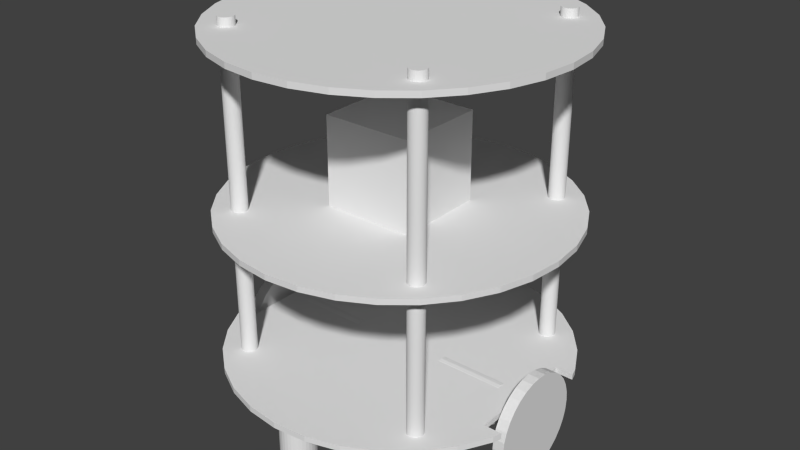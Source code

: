 # Source: FINAL_IN_WINDOWS.blend  (saved by Blender 2.71.0; exported with 4.5.12 LTS)
import bpy
from mathutils import Matrix  # noqa: F401  (used for matrix-valued properties, if any)

bpy.ops.wm.read_factory_settings(use_empty=True)
scene = bpy.context.scene
scene.name = 'Scene'

# ---- collections
col_collection_1 = bpy.data.collections.new('Collection 1'); scene.collection.children.link(col_collection_1)

# ---- world
world_world = bpy.data.worlds.new('World'); scene.world = world_world
world_world.color = (0.05088, 0.05088, 0.05088)
world_world.use_sun_shadow = False
world_world.sun_shadow_jitter_overblur = 0.0
world_world.cycles.sampling_method = 'MANUAL'
world_world.cycles.sample_map_resolution = 256

# ---- meshes
me_cylinder_164 = bpy.data.meshes.new('Cylinder.164')
me_cylinder_164.from_pydata([(0.0, 0.007, -0.15), (0.0, 0.007, 0.15), (0.001366, 0.006865, -0.15), (0.001366, 0.006865, 0.15), (0.002679, 0.006467, -0.15), (0.002679, 0.006467, 0.15), (0.003889, 0.00582, -0.15), (0.003889, 0.00582, 0.15), (0.00495, 0.00495, -0.15), (0.00495, 0.00495, 0.15), (0.00582, 0.003889, -0.15), (0.00582, 0.003889, 0.15), (0.006467, 0.002679, -0.15), (0.006467, 0.002679, 0.15), (0.006865, 0.001366, -0.15), (0.006865, 0.001366, 0.15), (0.007, 5.285e-10, -0.15), (0.007, 5.285e-10, 0.15), (0.006865, -0.001366, -0.15), (0.006865, -0.001366, 0.15), (0.006467, -0.002679, -0.15), (0.006467, -0.002679, 0.15), (0.00582, -0.003889, -0.15), (0.00582, -0.003889, 0.15), (0.00495, -0.00495, -0.15), (0.00495, -0.00495, 0.15), (0.003889, -0.00582, -0.15), (0.003889, -0.00582, 0.15), (0.002679, -0.006467, -0.15), (0.002679, -0.006467, 0.15), (0.001366, -0.006865, -0.15), (0.001366, -0.006865, 0.15), (-2.281e-09, -0.007, -0.15), (-2.281e-09, -0.007, 0.15), (-0.001366, -0.006865, -0.15), (-0.001366, -0.006865, 0.15), (-0.002679, -0.006467, -0.15), (-0.002679, -0.006467, 0.15), (-0.003889, -0.00582, -0.15), (-0.003889, -0.00582, 0.15), (-0.00495, -0.00495, -0.15), (-0.00495, -0.00495, 0.15), (-0.00582, -0.003889, -0.15), (-0.00582, -0.003889, 0.15), (-0.006467, -0.002679, -0.15), (-0.006467, -0.002679, 0.15), (-0.006865, -0.001366, -0.15), (-0.006865, -0.001366, 0.15), (-0.007, 6.759e-09, -0.15), (-0.007, 6.759e-09, 0.15), (-0.006865, 0.001366, -0.15), (-0.006865, 0.001366, 0.15), (-0.006467, 0.002679, -0.15), (-0.006467, 0.002679, 0.15), (-0.00582, 0.003889, -0.15), (-0.00582, 0.003889, 0.15), (-0.00495, 0.00495, -0.15), (-0.00495, 0.00495, 0.15), (-0.003889, 0.00582, -0.15), (-0.003889, 0.00582, 0.15), (-0.002679, 0.006467, -0.15), (-0.002679, 0.006467, 0.15), (-0.001366, 0.006865, -0.15), (-0.001366, 0.006865, 0.15)], [], [(0, 1, 3, 2), (2, 3, 5, 4), (4, 5, 7, 6), (6, 7, 9, 8), (8, 9, 11, 10), (10, 11, 13, 12), (12, 13, 15, 14), (14, 15, 17, 16), (16, 17, 19, 18), (18, 19, 21, 20), (20, 21, 23, 22), (22, 23, 25, 24), (24, 25, 27, 26), (26, 27, 29, 28), (28, 29, 31, 30), (30, 31, 33, 32), (32, 33, 35, 34), (34, 35, 37, 36), (36, 37, 39, 38), (38, 39, 41, 40), (40, 41, 43, 42), (42, 43, 45, 44), (44, 45, 47, 46), (46, 47, 49, 48), (48, 49, 51, 50), (50, 51, 53, 52), (52, 53, 55, 54), (54, 55, 57, 56), (56, 57, 59, 58), (58, 59, 61, 60), (3, 1, 63, 61, 59, 57, 55, 53, 51, 49, 47, 45, 43, 41, 39, 37, 35, 33, 31, 29, 27, 25, 23, 21, 19, 17, 15, 13, 11, 9, 7, 5), (62, 63, 1, 0), (60, 61, 63, 62), (0, 2, 4, 6, 8, 10, 12, 14, 16, 18, 20, 22, 24, 26, 28, 30, 32, 34, 36, 38, 40, 42, 44, 46, 48, 50, 52, 54, 56, 58, 60, 62)])
me_cylinder_164.use_remesh_preserve_volume = False
me_cylinder_164.use_remesh_preserve_attributes = False
me_cylinder_164.use_mirror_vertex_groups = False
me_cylinder_164.update()
me_cylinder_163 = bpy.data.meshes.new('Cylinder.163')
me_cylinder_163.from_pydata([(0.0, 0.007, -0.15), (0.0, 0.007, 0.15), (0.001366, 0.006865, -0.15), (0.001366, 0.006865, 0.15), (0.002679, 0.006467, -0.15), (0.002679, 0.006467, 0.15), (0.003889, 0.00582, -0.15), (0.003889, 0.00582, 0.15), (0.00495, 0.00495, -0.15), (0.00495, 0.00495, 0.15), (0.00582, 0.003889, -0.15), (0.00582, 0.003889, 0.15), (0.006467, 0.002679, -0.15), (0.006467, 0.002679, 0.15), (0.006865, 0.001366, -0.15), (0.006865, 0.001366, 0.15), (0.007, 5.285e-10, -0.15), (0.007, 5.285e-10, 0.15), (0.006865, -0.001366, -0.15), (0.006865, -0.001366, 0.15), (0.006467, -0.002679, -0.15), (0.006467, -0.002679, 0.15), (0.00582, -0.003889, -0.15), (0.00582, -0.003889, 0.15), (0.00495, -0.00495, -0.15), (0.00495, -0.00495, 0.15), (0.003889, -0.00582, -0.15), (0.003889, -0.00582, 0.15), (0.002679, -0.006467, -0.15), (0.002679, -0.006467, 0.15), (0.001366, -0.006865, -0.15), (0.001366, -0.006865, 0.15), (-2.281e-09, -0.007, -0.15), (-2.281e-09, -0.007, 0.15), (-0.001366, -0.006865, -0.15), (-0.001366, -0.006865, 0.15), (-0.002679, -0.006467, -0.15), (-0.002679, -0.006467, 0.15), (-0.003889, -0.00582, -0.15), (-0.003889, -0.00582, 0.15), (-0.00495, -0.00495, -0.15), (-0.00495, -0.00495, 0.15), (-0.00582, -0.003889, -0.15), (-0.00582, -0.003889, 0.15), (-0.006467, -0.002679, -0.15), (-0.006467, -0.002679, 0.15), (-0.006865, -0.001366, -0.15), (-0.006865, -0.001366, 0.15), (-0.007, 6.759e-09, -0.15), (-0.007, 6.759e-09, 0.15), (-0.006865, 0.001366, -0.15), (-0.006865, 0.001366, 0.15), (-0.006467, 0.002679, -0.15), (-0.006467, 0.002679, 0.15), (-0.00582, 0.003889, -0.15), (-0.00582, 0.003889, 0.15), (-0.00495, 0.00495, -0.15), (-0.00495, 0.00495, 0.15), (-0.003889, 0.00582, -0.15), (-0.003889, 0.00582, 0.15), (-0.002679, 0.006467, -0.15), (-0.002679, 0.006467, 0.15), (-0.001366, 0.006865, -0.15), (-0.001366, 0.006865, 0.15)], [], [(0, 1, 3, 2), (2, 3, 5, 4), (4, 5, 7, 6), (6, 7, 9, 8), (8, 9, 11, 10), (10, 11, 13, 12), (12, 13, 15, 14), (14, 15, 17, 16), (16, 17, 19, 18), (18, 19, 21, 20), (20, 21, 23, 22), (22, 23, 25, 24), (24, 25, 27, 26), (26, 27, 29, 28), (28, 29, 31, 30), (30, 31, 33, 32), (32, 33, 35, 34), (34, 35, 37, 36), (36, 37, 39, 38), (38, 39, 41, 40), (40, 41, 43, 42), (42, 43, 45, 44), (44, 45, 47, 46), (46, 47, 49, 48), (48, 49, 51, 50), (50, 51, 53, 52), (52, 53, 55, 54), (54, 55, 57, 56), (56, 57, 59, 58), (58, 59, 61, 60), (3, 1, 63, 61, 59, 57, 55, 53, 51, 49, 47, 45, 43, 41, 39, 37, 35, 33, 31, 29, 27, 25, 23, 21, 19, 17, 15, 13, 11, 9, 7, 5), (62, 63, 1, 0), (60, 61, 63, 62), (0, 2, 4, 6, 8, 10, 12, 14, 16, 18, 20, 22, 24, 26, 28, 30, 32, 34, 36, 38, 40, 42, 44, 46, 48, 50, 52, 54, 56, 58, 60, 62)])
me_cylinder_163.use_remesh_preserve_volume = False
me_cylinder_163.use_remesh_preserve_attributes = False
me_cylinder_163.use_mirror_vertex_groups = False
me_cylinder_163.update()
me_cylinder_162 = bpy.data.meshes.new('Cylinder.162')
me_cylinder_162.from_pydata([(0.0, 0.007, -0.15), (0.0, 0.007, 0.15), (0.001366, 0.006865, -0.15), (0.001366, 0.006865, 0.15), (0.002679, 0.006467, -0.15), (0.002679, 0.006467, 0.15), (0.003889, 0.00582, -0.15), (0.003889, 0.00582, 0.15), (0.00495, 0.00495, -0.15), (0.00495, 0.00495, 0.15), (0.00582, 0.003889, -0.15), (0.00582, 0.003889, 0.15), (0.006467, 0.002679, -0.15), (0.006467, 0.002679, 0.15), (0.006865, 0.001366, -0.15), (0.006865, 0.001366, 0.15), (0.007, 5.285e-10, -0.15), (0.007, 5.285e-10, 0.15), (0.006865, -0.001366, -0.15), (0.006865, -0.001366, 0.15), (0.006467, -0.002679, -0.15), (0.006467, -0.002679, 0.15), (0.00582, -0.003889, -0.15), (0.00582, -0.003889, 0.15), (0.00495, -0.00495, -0.15), (0.00495, -0.00495, 0.15), (0.003889, -0.00582, -0.15), (0.003889, -0.00582, 0.15), (0.002679, -0.006467, -0.15), (0.002679, -0.006467, 0.15), (0.001366, -0.006865, -0.15), (0.001366, -0.006865, 0.15), (-2.281e-09, -0.007, -0.15), (-2.281e-09, -0.007, 0.15), (-0.001366, -0.006865, -0.15), (-0.001366, -0.006865, 0.15), (-0.002679, -0.006467, -0.15), (-0.002679, -0.006467, 0.15), (-0.003889, -0.00582, -0.15), (-0.003889, -0.00582, 0.15), (-0.00495, -0.00495, -0.15), (-0.00495, -0.00495, 0.15), (-0.00582, -0.003889, -0.15), (-0.00582, -0.003889, 0.15), (-0.006467, -0.002679, -0.15), (-0.006467, -0.002679, 0.15), (-0.006865, -0.001366, -0.15), (-0.006865, -0.001366, 0.15), (-0.007, 6.759e-09, -0.15), (-0.007, 6.759e-09, 0.15), (-0.006865, 0.001366, -0.15), (-0.006865, 0.001366, 0.15), (-0.006467, 0.002679, -0.15), (-0.006467, 0.002679, 0.15), (-0.00582, 0.003889, -0.15), (-0.00582, 0.003889, 0.15), (-0.00495, 0.00495, -0.15), (-0.00495, 0.00495, 0.15), (-0.003889, 0.00582, -0.15), (-0.003889, 0.00582, 0.15), (-0.002679, 0.006467, -0.15), (-0.002679, 0.006467, 0.15), (-0.001366, 0.006865, -0.15), (-0.001366, 0.006865, 0.15)], [], [(0, 1, 3, 2), (2, 3, 5, 4), (4, 5, 7, 6), (6, 7, 9, 8), (8, 9, 11, 10), (10, 11, 13, 12), (12, 13, 15, 14), (14, 15, 17, 16), (16, 17, 19, 18), (18, 19, 21, 20), (20, 21, 23, 22), (22, 23, 25, 24), (24, 25, 27, 26), (26, 27, 29, 28), (28, 29, 31, 30), (30, 31, 33, 32), (32, 33, 35, 34), (34, 35, 37, 36), (36, 37, 39, 38), (38, 39, 41, 40), (40, 41, 43, 42), (42, 43, 45, 44), (44, 45, 47, 46), (46, 47, 49, 48), (48, 49, 51, 50), (50, 51, 53, 52), (52, 53, 55, 54), (54, 55, 57, 56), (56, 57, 59, 58), (58, 59, 61, 60), (3, 1, 63, 61, 59, 57, 55, 53, 51, 49, 47, 45, 43, 41, 39, 37, 35, 33, 31, 29, 27, 25, 23, 21, 19, 17, 15, 13, 11, 9, 7, 5), (62, 63, 1, 0), (60, 61, 63, 62), (0, 2, 4, 6, 8, 10, 12, 14, 16, 18, 20, 22, 24, 26, 28, 30, 32, 34, 36, 38, 40, 42, 44, 46, 48, 50, 52, 54, 56, 58, 60, 62)])
me_cylinder_162.use_remesh_preserve_volume = False
me_cylinder_162.use_remesh_preserve_attributes = False
me_cylinder_162.use_mirror_vertex_groups = False
me_cylinder_162.update()
me_cylinder_161 = bpy.data.meshes.new('Cylinder.161')
me_cylinder_161.from_pydata([(0.0, 0.007, -0.15), (0.0, 0.007, 0.15), (0.001366, 0.006865, -0.15), (0.001366, 0.006865, 0.15), (0.002679, 0.006467, -0.15), (0.002679, 0.006467, 0.15), (0.003889, 0.00582, -0.15), (0.003889, 0.00582, 0.15), (0.00495, 0.00495, -0.15), (0.00495, 0.00495, 0.15), (0.00582, 0.003889, -0.15), (0.00582, 0.003889, 0.15), (0.006467, 0.002679, -0.15), (0.006467, 0.002679, 0.15), (0.006865, 0.001366, -0.15), (0.006865, 0.001366, 0.15), (0.007, 5.285e-10, -0.15), (0.007, 5.285e-10, 0.15), (0.006865, -0.001366, -0.15), (0.006865, -0.001366, 0.15), (0.006467, -0.002679, -0.15), (0.006467, -0.002679, 0.15), (0.00582, -0.003889, -0.15), (0.00582, -0.003889, 0.15), (0.00495, -0.00495, -0.15), (0.00495, -0.00495, 0.15), (0.003889, -0.00582, -0.15), (0.003889, -0.00582, 0.15), (0.002679, -0.006467, -0.15), (0.002679, -0.006467, 0.15), (0.001366, -0.006865, -0.15), (0.001366, -0.006865, 0.15), (-2.281e-09, -0.007, -0.15), (-2.281e-09, -0.007, 0.15), (-0.001366, -0.006865, -0.15), (-0.001366, -0.006865, 0.15), (-0.002679, -0.006467, -0.15), (-0.002679, -0.006467, 0.15), (-0.003889, -0.00582, -0.15), (-0.003889, -0.00582, 0.15), (-0.00495, -0.00495, -0.15), (-0.00495, -0.00495, 0.15), (-0.00582, -0.003889, -0.15), (-0.00582, -0.003889, 0.15), (-0.006467, -0.002679, -0.15), (-0.006467, -0.002679, 0.15), (-0.006865, -0.001366, -0.15), (-0.006865, -0.001366, 0.15), (-0.007, 6.759e-09, -0.15), (-0.007, 6.759e-09, 0.15), (-0.006865, 0.001366, -0.15), (-0.006865, 0.001366, 0.15), (-0.006467, 0.002679, -0.15), (-0.006467, 0.002679, 0.15), (-0.00582, 0.003889, -0.15), (-0.00582, 0.003889, 0.15), (-0.00495, 0.00495, -0.15), (-0.00495, 0.00495, 0.15), (-0.003889, 0.00582, -0.15), (-0.003889, 0.00582, 0.15), (-0.002679, 0.006467, -0.15), (-0.002679, 0.006467, 0.15), (-0.001366, 0.006865, -0.15), (-0.001366, 0.006865, 0.15)], [], [(0, 1, 3, 2), (2, 3, 5, 4), (4, 5, 7, 6), (6, 7, 9, 8), (8, 9, 11, 10), (10, 11, 13, 12), (12, 13, 15, 14), (14, 15, 17, 16), (16, 17, 19, 18), (18, 19, 21, 20), (20, 21, 23, 22), (22, 23, 25, 24), (24, 25, 27, 26), (26, 27, 29, 28), (28, 29, 31, 30), (30, 31, 33, 32), (32, 33, 35, 34), (34, 35, 37, 36), (36, 37, 39, 38), (38, 39, 41, 40), (40, 41, 43, 42), (42, 43, 45, 44), (44, 45, 47, 46), (46, 47, 49, 48), (48, 49, 51, 50), (50, 51, 53, 52), (52, 53, 55, 54), (54, 55, 57, 56), (56, 57, 59, 58), (58, 59, 61, 60), (3, 1, 63, 61, 59, 57, 55, 53, 51, 49, 47, 45, 43, 41, 39, 37, 35, 33, 31, 29, 27, 25, 23, 21, 19, 17, 15, 13, 11, 9, 7, 5), (62, 63, 1, 0), (60, 61, 63, 62), (0, 2, 4, 6, 8, 10, 12, 14, 16, 18, 20, 22, 24, 26, 28, 30, 32, 34, 36, 38, 40, 42, 44, 46, 48, 50, 52, 54, 56, 58, 60, 62)])
me_cylinder_161.use_remesh_preserve_volume = False
me_cylinder_161.use_remesh_preserve_attributes = False
me_cylinder_161.use_mirror_vertex_groups = False
me_cylinder_161.update()
me_cylinder_160 = bpy.data.meshes.new('Cylinder.160')
me_cylinder_160.from_pydata([(0.0, 0.15, -0.0025), (0.0, 0.15, 0.0025), (0.02926, 0.1471, -0.0025), (0.02926, 0.1471, 0.0025), (0.0574, 0.1386, -0.0025), (0.0574, 0.1386, 0.0025), (0.08334, 0.1247, -0.0025), (0.08334, 0.1247, 0.0025), (0.1061, 0.1061, -0.0025), (0.1061, 0.1061, 0.0025), (0.1247, 0.08334, -0.0025), (0.1247, 0.08334, 0.0025), (0.1386, 0.0574, -0.0025), (0.1386, 0.0574, 0.0025), (0.1471, 0.02926, -0.0025), (0.1471, 0.02926, 0.0025), (0.15, 1.132e-08, -0.0025), (0.15, 1.132e-08, 0.0025), (0.1471, -0.02926, -0.0025), (0.1471, -0.02926, 0.0025), (0.1386, -0.0574, -0.0025), (0.1386, -0.0574, 0.0025), (0.1247, -0.08334, -0.0025), (0.1247, -0.08334, 0.0025), (0.1061, -0.1061, -0.0025), (0.1061, -0.1061, 0.0025), (0.08334, -0.1247, -0.0025), (0.08334, -0.1247, 0.0025), (0.0574, -0.1386, -0.0025), (0.0574, -0.1386, 0.0025), (0.02926, -0.1471, -0.0025), (0.02926, -0.1471, 0.0025), (-4.888e-08, -0.15, -0.0025), (-4.888e-08, -0.15, 0.0025), (-0.02926, -0.1471, -0.0025), (-0.02926, -0.1471, 0.0025), (-0.0574, -0.1386, -0.0025), (-0.0574, -0.1386, 0.0025), (-0.08334, -0.1247, -0.0025), (-0.08334, -0.1247, 0.0025), (-0.1061, -0.1061, -0.0025), (-0.1061, -0.1061, 0.0025), (-0.1247, -0.08334, -0.0025), (-0.1247, -0.08334, 0.0025), (-0.1386, -0.0574, -0.0025), (-0.1386, -0.0574, 0.0025), (-0.1471, -0.02926, -0.0025), (-0.1471, -0.02926, 0.0025), (-0.15, 1.448e-07, -0.0025), (-0.15, 1.448e-07, 0.0025), (-0.1471, 0.02926, -0.0025), (-0.1471, 0.02926, 0.0025), (-0.1386, 0.0574, -0.0025), (-0.1386, 0.0574, 0.0025), (-0.1247, 0.08334, -0.0025), (-0.1247, 0.08334, 0.0025), (-0.1061, 0.1061, -0.0025), (-0.1061, 0.1061, 0.0025), (-0.08334, 0.1247, -0.0025), (-0.08334, 0.1247, 0.0025), (-0.0574, 0.1386, -0.0025), (-0.0574, 0.1386, 0.0025), (-0.02926, 0.1471, -0.0025), (-0.02926, 0.1471, 0.0025)], [], [(0, 1, 3, 2), (2, 3, 5, 4), (4, 5, 7, 6), (6, 7, 9, 8), (8, 9, 11, 10), (10, 11, 13, 12), (12, 13, 15, 14), (14, 15, 17, 16), (16, 17, 19, 18), (18, 19, 21, 20), (20, 21, 23, 22), (22, 23, 25, 24), (24, 25, 27, 26), (26, 27, 29, 28), (28, 29, 31, 30), (30, 31, 33, 32), (32, 33, 35, 34), (34, 35, 37, 36), (36, 37, 39, 38), (38, 39, 41, 40), (40, 41, 43, 42), (42, 43, 45, 44), (44, 45, 47, 46), (46, 47, 49, 48), (48, 49, 51, 50), (50, 51, 53, 52), (52, 53, 55, 54), (54, 55, 57, 56), (56, 57, 59, 58), (58, 59, 61, 60), (3, 1, 63, 61, 59, 57, 55, 53, 51, 49, 47, 45, 43, 41, 39, 37, 35, 33, 31, 29, 27, 25, 23, 21, 19, 17, 15, 13, 11, 9, 7, 5), (62, 63, 1, 0), (60, 61, 63, 62), (0, 2, 4, 6, 8, 10, 12, 14, 16, 18, 20, 22, 24, 26, 28, 30, 32, 34, 36, 38, 40, 42, 44, 46, 48, 50, 52, 54, 56, 58, 60, 62)])
me_cylinder_160.use_remesh_preserve_volume = False
me_cylinder_160.use_remesh_preserve_attributes = False
me_cylinder_160.use_mirror_vertex_groups = False
me_cylinder_160.update()
me_cylinder_159 = bpy.data.meshes.new('Cylinder.159')
me_cylinder_159.from_pydata([(0.0, 0.15, -0.0025), (0.0, 0.15, 0.0025), (0.02926, 0.1471, -0.0025), (0.02926, 0.1471, 0.0025), (0.0574, 0.1386, -0.0025), (0.0574, 0.1386, 0.0025), (0.08334, 0.1247, -0.0025), (0.08334, 0.1247, 0.0025), (0.1061, 0.1061, -0.0025), (0.1061, 0.1061, 0.0025), (0.1247, 0.08334, -0.0025), (0.1247, 0.08334, 0.0025), (0.1386, 0.0574, -0.0025), (0.1386, 0.0574, 0.0025), (0.1471, 0.02926, -0.0025), (0.1471, 0.02926, 0.0025), (0.15, 1.132e-08, -0.0025), (0.15, 1.132e-08, 0.0025), (0.1471, -0.02926, -0.0025), (0.1471, -0.02926, 0.0025), (0.1386, -0.0574, -0.0025), (0.1386, -0.0574, 0.0025), (0.1247, -0.08334, -0.0025), (0.1247, -0.08334, 0.0025), (0.1061, -0.1061, -0.0025), (0.1061, -0.1061, 0.0025), (0.08334, -0.1247, -0.0025), (0.08334, -0.1247, 0.0025), (0.0574, -0.1386, -0.0025), (0.0574, -0.1386, 0.0025), (0.02926, -0.1471, -0.0025), (0.02926, -0.1471, 0.0025), (-4.888e-08, -0.15, -0.0025), (-4.888e-08, -0.15, 0.0025), (-0.02926, -0.1471, -0.0025), (-0.02926, -0.1471, 0.0025), (-0.0574, -0.1386, -0.0025), (-0.0574, -0.1386, 0.0025), (-0.08334, -0.1247, -0.0025), (-0.08334, -0.1247, 0.0025), (-0.1061, -0.1061, -0.0025), (-0.1061, -0.1061, 0.0025), (-0.1247, -0.08334, -0.0025), (-0.1247, -0.08334, 0.0025), (-0.1386, -0.0574, -0.0025), (-0.1386, -0.0574, 0.0025), (-0.1471, -0.02926, -0.0025), (-0.1471, -0.02926, 0.0025), (-0.15, 1.448e-07, -0.0025), (-0.15, 1.448e-07, 0.0025), (-0.1471, 0.02926, -0.0025), (-0.1471, 0.02926, 0.0025), (-0.1386, 0.0574, -0.0025), (-0.1386, 0.0574, 0.0025), (-0.1247, 0.08334, -0.0025), (-0.1247, 0.08334, 0.0025), (-0.1061, 0.1061, -0.0025), (-0.1061, 0.1061, 0.0025), (-0.08334, 0.1247, -0.0025), (-0.08334, 0.1247, 0.0025), (-0.0574, 0.1386, -0.0025), (-0.0574, 0.1386, 0.0025), (-0.02926, 0.1471, -0.0025), (-0.02926, 0.1471, 0.0025)], [], [(0, 1, 3, 2), (2, 3, 5, 4), (4, 5, 7, 6), (6, 7, 9, 8), (8, 9, 11, 10), (10, 11, 13, 12), (12, 13, 15, 14), (14, 15, 17, 16), (16, 17, 19, 18), (18, 19, 21, 20), (20, 21, 23, 22), (22, 23, 25, 24), (24, 25, 27, 26), (26, 27, 29, 28), (28, 29, 31, 30), (30, 31, 33, 32), (32, 33, 35, 34), (34, 35, 37, 36), (36, 37, 39, 38), (38, 39, 41, 40), (40, 41, 43, 42), (42, 43, 45, 44), (44, 45, 47, 46), (46, 47, 49, 48), (48, 49, 51, 50), (50, 51, 53, 52), (52, 53, 55, 54), (54, 55, 57, 56), (56, 57, 59, 58), (58, 59, 61, 60), (3, 1, 63, 61, 59, 57, 55, 53, 51, 49, 47, 45, 43, 41, 39, 37, 35, 33, 31, 29, 27, 25, 23, 21, 19, 17, 15, 13, 11, 9, 7, 5), (62, 63, 1, 0), (60, 61, 63, 62), (0, 2, 4, 6, 8, 10, 12, 14, 16, 18, 20, 22, 24, 26, 28, 30, 32, 34, 36, 38, 40, 42, 44, 46, 48, 50, 52, 54, 56, 58, 60, 62)])
me_cylinder_159.use_remesh_preserve_volume = False
me_cylinder_159.use_remesh_preserve_attributes = False
me_cylinder_159.use_mirror_vertex_groups = False
me_cylinder_159.update()
me_cube_033 = bpy.data.meshes.new('Cube.033')
me_cube_033.from_pydata([(-0.04, -0.04, -0.04), (-0.04, 0.04, -0.04), (0.04, 0.04, -0.04), (0.04, -0.04, -0.04), (-0.04, -0.04, 0.04), (-0.04, 0.04, 0.04), (0.04, 0.04, 0.04), (0.04, -0.04, 0.04)], [], [(4, 5, 1, 0), (5, 6, 2, 1), (6, 7, 3, 2), (7, 4, 0, 3), (0, 1, 2, 3), (7, 6, 5, 4)])
me_cube_033.use_remesh_preserve_volume = False
me_cube_033.use_remesh_preserve_attributes = False
me_cube_033.use_mirror_vertex_groups = False
me_cube_033.update()
me_cylinder_158 = bpy.data.meshes.new('Cylinder.158')
me_cylinder_158.from_pydata([(0.0, 0.015, -0.025), (0.0, 0.015, 0.025), (0.002926, 0.01471, -0.025), (0.002926, 0.01471, 0.025), (0.00574, 0.01386, -0.025), (0.00574, 0.01386, 0.025), (0.008334, 0.01247, -0.025), (0.008334, 0.01247, 0.025), (0.01061, 0.01061, -0.025), (0.01061, 0.01061, 0.025), (0.01247, 0.008334, -0.025), (0.01247, 0.008334, 0.025), (0.01386, 0.00574, -0.025), (0.01386, 0.00574, 0.025), (0.01471, 0.002926, -0.025), (0.01471, 0.002926, 0.025), (0.015, 1.132e-09, -0.025), (0.015, 1.132e-09, 0.025), (0.01471, -0.002926, -0.025), (0.01471, -0.002926, 0.025), (0.01386, -0.00574, -0.025), (0.01386, -0.00574, 0.025), (0.01247, -0.008334, -0.025), (0.01247, -0.008334, 0.025), (0.01061, -0.01061, -0.025), (0.01061, -0.01061, 0.025), (0.008334, -0.01247, -0.025), (0.008334, -0.01247, 0.025), (0.00574, -0.01386, -0.025), (0.00574, -0.01386, 0.025), (0.002926, -0.01471, -0.025), (0.002926, -0.01471, 0.025), (-4.888e-09, -0.015, -0.025), (-4.888e-09, -0.015, 0.025), (-0.002926, -0.01471, -0.025), (-0.002926, -0.01471, 0.025), (-0.00574, -0.01386, -0.025), (-0.00574, -0.01386, 0.025), (-0.008334, -0.01247, -0.025), (-0.008334, -0.01247, 0.025), (-0.01061, -0.01061, -0.025), (-0.01061, -0.01061, 0.025), (-0.01247, -0.008334, -0.025), (-0.01247, -0.008334, 0.025), (-0.01386, -0.00574, -0.025), (-0.01386, -0.00574, 0.025), (-0.01471, -0.002926, -0.025), (-0.01471, -0.002926, 0.025), (-0.015, 1.448e-08, -0.025), (-0.015, 1.448e-08, 0.025), (-0.01471, 0.002926, -0.025), (-0.01471, 0.002926, 0.025), (-0.01386, 0.00574, -0.025), (-0.01386, 0.00574, 0.025), (-0.01247, 0.008334, -0.025), (-0.01247, 0.008334, 0.025), (-0.01061, 0.01061, -0.025), (-0.01061, 0.01061, 0.025), (-0.008334, 0.01247, -0.025), (-0.008334, 0.01247, 0.025), (-0.00574, 0.01386, -0.025), (-0.00574, 0.01386, 0.025), (-0.002926, 0.01471, -0.025), (-0.002926, 0.01471, 0.025)], [], [(0, 1, 3, 2), (2, 3, 5, 4), (4, 5, 7, 6), (6, 7, 9, 8), (8, 9, 11, 10), (10, 11, 13, 12), (12, 13, 15, 14), (14, 15, 17, 16), (16, 17, 19, 18), (18, 19, 21, 20), (20, 21, 23, 22), (22, 23, 25, 24), (24, 25, 27, 26), (26, 27, 29, 28), (28, 29, 31, 30), (30, 31, 33, 32), (32, 33, 35, 34), (34, 35, 37, 36), (36, 37, 39, 38), (38, 39, 41, 40), (40, 41, 43, 42), (42, 43, 45, 44), (44, 45, 47, 46), (46, 47, 49, 48), (48, 49, 51, 50), (50, 51, 53, 52), (52, 53, 55, 54), (54, 55, 57, 56), (56, 57, 59, 58), (58, 59, 61, 60), (3, 1, 63, 61, 59, 57, 55, 53, 51, 49, 47, 45, 43, 41, 39, 37, 35, 33, 31, 29, 27, 25, 23, 21, 19, 17, 15, 13, 11, 9, 7, 5), (62, 63, 1, 0), (60, 61, 63, 62), (0, 2, 4, 6, 8, 10, 12, 14, 16, 18, 20, 22, 24, 26, 28, 30, 32, 34, 36, 38, 40, 42, 44, 46, 48, 50, 52, 54, 56, 58, 60, 62)])
me_cylinder_158.use_remesh_preserve_volume = False
me_cylinder_158.use_remesh_preserve_attributes = False
me_cylinder_158.use_mirror_vertex_groups = False
me_cylinder_158.update()
me_cylinder_157 = bpy.data.meshes.new('Cylinder.157')
me_cylinder_157.from_pydata([(0.0, 0.015, -0.025), (0.0, 0.015, 0.025), (0.002926, 0.01471, -0.025), (0.002926, 0.01471, 0.025), (0.00574, 0.01386, -0.025), (0.00574, 0.01386, 0.025), (0.008334, 0.01247, -0.025), (0.008334, 0.01247, 0.025), (0.01061, 0.01061, -0.025), (0.01061, 0.01061, 0.025), (0.01247, 0.008334, -0.025), (0.01247, 0.008334, 0.025), (0.01386, 0.00574, -0.025), (0.01386, 0.00574, 0.025), (0.01471, 0.002926, -0.025), (0.01471, 0.002926, 0.025), (0.015, 1.132e-09, -0.025), (0.015, 1.132e-09, 0.025), (0.01471, -0.002926, -0.025), (0.01471, -0.002926, 0.025), (0.01386, -0.00574, -0.025), (0.01386, -0.00574, 0.025), (0.01247, -0.008334, -0.025), (0.01247, -0.008334, 0.025), (0.01061, -0.01061, -0.025), (0.01061, -0.01061, 0.025), (0.008334, -0.01247, -0.025), (0.008334, -0.01247, 0.025), (0.00574, -0.01386, -0.025), (0.00574, -0.01386, 0.025), (0.002926, -0.01471, -0.025), (0.002926, -0.01471, 0.025), (-4.888e-09, -0.015, -0.025), (-4.888e-09, -0.015, 0.025), (-0.002926, -0.01471, -0.025), (-0.002926, -0.01471, 0.025), (-0.00574, -0.01386, -0.025), (-0.00574, -0.01386, 0.025), (-0.008334, -0.01247, -0.025), (-0.008334, -0.01247, 0.025), (-0.01061, -0.01061, -0.025), (-0.01061, -0.01061, 0.025), (-0.01247, -0.008334, -0.025), (-0.01247, -0.008334, 0.025), (-0.01386, -0.00574, -0.025), (-0.01386, -0.00574, 0.025), (-0.01471, -0.002926, -0.025), (-0.01471, -0.002926, 0.025), (-0.015, 1.448e-08, -0.025), (-0.015, 1.448e-08, 0.025), (-0.01471, 0.002926, -0.025), (-0.01471, 0.002926, 0.025), (-0.01386, 0.00574, -0.025), (-0.01386, 0.00574, 0.025), (-0.01247, 0.008334, -0.025), (-0.01247, 0.008334, 0.025), (-0.01061, 0.01061, -0.025), (-0.01061, 0.01061, 0.025), (-0.008334, 0.01247, -0.025), (-0.008334, 0.01247, 0.025), (-0.00574, 0.01386, -0.025), (-0.00574, 0.01386, 0.025), (-0.002926, 0.01471, -0.025), (-0.002926, 0.01471, 0.025)], [], [(0, 1, 3, 2), (2, 3, 5, 4), (4, 5, 7, 6), (6, 7, 9, 8), (8, 9, 11, 10), (10, 11, 13, 12), (12, 13, 15, 14), (14, 15, 17, 16), (16, 17, 19, 18), (18, 19, 21, 20), (20, 21, 23, 22), (22, 23, 25, 24), (24, 25, 27, 26), (26, 27, 29, 28), (28, 29, 31, 30), (30, 31, 33, 32), (32, 33, 35, 34), (34, 35, 37, 36), (36, 37, 39, 38), (38, 39, 41, 40), (40, 41, 43, 42), (42, 43, 45, 44), (44, 45, 47, 46), (46, 47, 49, 48), (48, 49, 51, 50), (50, 51, 53, 52), (52, 53, 55, 54), (54, 55, 57, 56), (56, 57, 59, 58), (58, 59, 61, 60), (3, 1, 63, 61, 59, 57, 55, 53, 51, 49, 47, 45, 43, 41, 39, 37, 35, 33, 31, 29, 27, 25, 23, 21, 19, 17, 15, 13, 11, 9, 7, 5), (62, 63, 1, 0), (60, 61, 63, 62), (0, 2, 4, 6, 8, 10, 12, 14, 16, 18, 20, 22, 24, 26, 28, 30, 32, 34, 36, 38, 40, 42, 44, 46, 48, 50, 52, 54, 56, 58, 60, 62)])
me_cylinder_157.use_remesh_preserve_volume = False
me_cylinder_157.use_remesh_preserve_attributes = False
me_cylinder_157.use_mirror_vertex_groups = False
me_cylinder_157.update()
me_cylinder_156 = bpy.data.meshes.new('Cylinder.156')
me_cylinder_156.from_pydata([(0.0, 0.006, -0.02), (0.0, 0.006, 0.02), (0.001171, 0.005885, -0.02), (0.001171, 0.005885, 0.02), (0.002296, 0.005543, -0.02), (0.002296, 0.005543, 0.02), (0.003333, 0.004989, -0.02), (0.003333, 0.004989, 0.02), (0.004243, 0.004243, -0.02), (0.004243, 0.004243, 0.02), (0.004989, 0.003333, -0.02), (0.004989, 0.003333, 0.02), (0.005543, 0.002296, -0.02), (0.005543, 0.002296, 0.02), (0.005885, 0.001171, -0.02), (0.005885, 0.001171, 0.02), (0.006, 4.53e-10, -0.02), (0.006, 4.53e-10, 0.02), (0.005885, -0.001171, -0.02), (0.005885, -0.001171, 0.02), (0.005543, -0.002296, -0.02), (0.005543, -0.002296, 0.02), (0.004989, -0.003333, -0.02), (0.004989, -0.003333, 0.02), (0.004243, -0.004243, -0.02), (0.004243, -0.004243, 0.02), (0.003333, -0.004989, -0.02), (0.003333, -0.004989, 0.02), (0.002296, -0.005543, -0.02), (0.002296, -0.005543, 0.02), (0.001171, -0.005885, -0.02), (0.001171, -0.005885, 0.02), (-1.955e-09, -0.006, -0.02), (-1.955e-09, -0.006, 0.02), (-0.001171, -0.005885, -0.02), (-0.001171, -0.005885, 0.02), (-0.002296, -0.005543, -0.02), (-0.002296, -0.005543, 0.02), (-0.003333, -0.004989, -0.02), (-0.003333, -0.004989, 0.02), (-0.004243, -0.004243, -0.02), (-0.004243, -0.004243, 0.02), (-0.004989, -0.003333, -0.02), (-0.004989, -0.003333, 0.02), (-0.005543, -0.002296, -0.02), (-0.005543, -0.002296, 0.02), (-0.005885, -0.001171, -0.02), (-0.005885, -0.001171, 0.02), (-0.006, 5.794e-09, -0.02), (-0.006, 5.794e-09, 0.02), (-0.005885, 0.001171, -0.02), (-0.005885, 0.001171, 0.02), (-0.005543, 0.002296, -0.02), (-0.005543, 0.002296, 0.02), (-0.004989, 0.003333, -0.02), (-0.004989, 0.003333, 0.02), (-0.004243, 0.004243, -0.02), (-0.004243, 0.004243, 0.02), (-0.003333, 0.004989, -0.02), (-0.003333, 0.004989, 0.02), (-0.002296, 0.005543, -0.02), (-0.002296, 0.005543, 0.02), (-0.001171, 0.005885, -0.02), (-0.001171, 0.005885, 0.02)], [], [(0, 1, 3, 2), (2, 3, 5, 4), (4, 5, 7, 6), (6, 7, 9, 8), (8, 9, 11, 10), (10, 11, 13, 12), (12, 13, 15, 14), (14, 15, 17, 16), (16, 17, 19, 18), (18, 19, 21, 20), (20, 21, 23, 22), (22, 23, 25, 24), (24, 25, 27, 26), (26, 27, 29, 28), (28, 29, 31, 30), (30, 31, 33, 32), (32, 33, 35, 34), (34, 35, 37, 36), (36, 37, 39, 38), (38, 39, 41, 40), (40, 41, 43, 42), (42, 43, 45, 44), (44, 45, 47, 46), (46, 47, 49, 48), (48, 49, 51, 50), (50, 51, 53, 52), (52, 53, 55, 54), (54, 55, 57, 56), (56, 57, 59, 58), (58, 59, 61, 60), (3, 1, 63, 61, 59, 57, 55, 53, 51, 49, 47, 45, 43, 41, 39, 37, 35, 33, 31, 29, 27, 25, 23, 21, 19, 17, 15, 13, 11, 9, 7, 5), (62, 63, 1, 0), (60, 61, 63, 62), (0, 2, 4, 6, 8, 10, 12, 14, 16, 18, 20, 22, 24, 26, 28, 30, 32, 34, 36, 38, 40, 42, 44, 46, 48, 50, 52, 54, 56, 58, 60, 62)])
me_cylinder_156.use_remesh_preserve_volume = False
me_cylinder_156.use_remesh_preserve_attributes = False
me_cylinder_156.use_mirror_vertex_groups = False
me_cylinder_156.update()
me_cylinder_155 = bpy.data.meshes.new('Cylinder.155')
me_cylinder_155.from_pydata([(0.0, 0.006, -0.02), (0.0, 0.006, 0.02), (0.001171, 0.005885, -0.02), (0.001171, 0.005885, 0.02), (0.002296, 0.005543, -0.02), (0.002296, 0.005543, 0.02), (0.003333, 0.004989, -0.02), (0.003333, 0.004989, 0.02), (0.004243, 0.004243, -0.02), (0.004243, 0.004243, 0.02), (0.004989, 0.003333, -0.02), (0.004989, 0.003333, 0.02), (0.005543, 0.002296, -0.02), (0.005543, 0.002296, 0.02), (0.005885, 0.001171, -0.02), (0.005885, 0.001171, 0.02), (0.006, 4.53e-10, -0.02), (0.006, 4.53e-10, 0.02), (0.005885, -0.001171, -0.02), (0.005885, -0.001171, 0.02), (0.005543, -0.002296, -0.02), (0.005543, -0.002296, 0.02), (0.004989, -0.003333, -0.02), (0.004989, -0.003333, 0.02), (0.004243, -0.004243, -0.02), (0.004243, -0.004243, 0.02), (0.003333, -0.004989, -0.02), (0.003333, -0.004989, 0.02), (0.002296, -0.005543, -0.02), (0.002296, -0.005543, 0.02), (0.001171, -0.005885, -0.02), (0.001171, -0.005885, 0.02), (-1.955e-09, -0.006, -0.02), (-1.955e-09, -0.006, 0.02), (-0.001171, -0.005885, -0.02), (-0.001171, -0.005885, 0.02), (-0.002296, -0.005543, -0.02), (-0.002296, -0.005543, 0.02), (-0.003333, -0.004989, -0.02), (-0.003333, -0.004989, 0.02), (-0.004243, -0.004243, -0.02), (-0.004243, -0.004243, 0.02), (-0.004989, -0.003333, -0.02), (-0.004989, -0.003333, 0.02), (-0.005543, -0.002296, -0.02), (-0.005543, -0.002296, 0.02), (-0.005885, -0.001171, -0.02), (-0.005885, -0.001171, 0.02), (-0.006, 5.794e-09, -0.02), (-0.006, 5.794e-09, 0.02), (-0.005885, 0.001171, -0.02), (-0.005885, 0.001171, 0.02), (-0.005543, 0.002296, -0.02), (-0.005543, 0.002296, 0.02), (-0.004989, 0.003333, -0.02), (-0.004989, 0.003333, 0.02), (-0.004243, 0.004243, -0.02), (-0.004243, 0.004243, 0.02), (-0.003333, 0.004989, -0.02), (-0.003333, 0.004989, 0.02), (-0.002296, 0.005543, -0.02), (-0.002296, 0.005543, 0.02), (-0.001171, 0.005885, -0.02), (-0.001171, 0.005885, 0.02)], [], [(0, 1, 3, 2), (2, 3, 5, 4), (4, 5, 7, 6), (6, 7, 9, 8), (8, 9, 11, 10), (10, 11, 13, 12), (12, 13, 15, 14), (14, 15, 17, 16), (16, 17, 19, 18), (18, 19, 21, 20), (20, 21, 23, 22), (22, 23, 25, 24), (24, 25, 27, 26), (26, 27, 29, 28), (28, 29, 31, 30), (30, 31, 33, 32), (32, 33, 35, 34), (34, 35, 37, 36), (36, 37, 39, 38), (38, 39, 41, 40), (40, 41, 43, 42), (42, 43, 45, 44), (44, 45, 47, 46), (46, 47, 49, 48), (48, 49, 51, 50), (50, 51, 53, 52), (52, 53, 55, 54), (54, 55, 57, 56), (56, 57, 59, 58), (58, 59, 61, 60), (3, 1, 63, 61, 59, 57, 55, 53, 51, 49, 47, 45, 43, 41, 39, 37, 35, 33, 31, 29, 27, 25, 23, 21, 19, 17, 15, 13, 11, 9, 7, 5), (62, 63, 1, 0), (60, 61, 63, 62), (0, 2, 4, 6, 8, 10, 12, 14, 16, 18, 20, 22, 24, 26, 28, 30, 32, 34, 36, 38, 40, 42, 44, 46, 48, 50, 52, 54, 56, 58, 60, 62)])
me_cylinder_155.use_remesh_preserve_volume = False
me_cylinder_155.use_remesh_preserve_attributes = False
me_cylinder_155.use_mirror_vertex_groups = False
me_cylinder_155.update()
me_cylinder_154 = bpy.data.meshes.new('Cylinder.154')
me_cylinder_154.from_pydata([(0.0, 0.018, -0.03), (0.0, 0.018, 0.03), (0.003512, 0.01765, -0.03), (0.003512, 0.01765, 0.03), (0.006888, 0.01663, -0.03), (0.006888, 0.01663, 0.03), (0.01, 0.01497, -0.03), (0.01, 0.01497, 0.03), (0.01273, 0.01273, -0.03), (0.01273, 0.01273, 0.03), (0.01497, 0.01, -0.03), (0.01497, 0.01, 0.03), (0.01663, 0.006888, -0.03), (0.01663, 0.006888, 0.03), (0.01765, 0.003512, -0.03), (0.01765, 0.003512, 0.03), (0.018, 1.359e-09, -0.03), (0.018, 1.359e-09, 0.03), (0.01765, -0.003512, -0.03), (0.01765, -0.003512, 0.03), (0.01663, -0.006888, -0.03), (0.01663, -0.006888, 0.03), (0.01497, -0.01, -0.03), (0.01497, -0.01, 0.03), (0.01273, -0.01273, -0.03), (0.01273, -0.01273, 0.03), (0.01, -0.01497, -0.03), (0.01, -0.01497, 0.03), (0.006888, -0.01663, -0.03), (0.006888, -0.01663, 0.03), (0.003512, -0.01765, -0.03), (0.003512, -0.01765, 0.03), (-5.865e-09, -0.018, -0.03), (-5.865e-09, -0.018, 0.03), (-0.003512, -0.01765, -0.03), (-0.003512, -0.01765, 0.03), (-0.006888, -0.01663, -0.03), (-0.006888, -0.01663, 0.03), (-0.01, -0.01497, -0.03), (-0.01, -0.01497, 0.03), (-0.01273, -0.01273, -0.03), (-0.01273, -0.01273, 0.03), (-0.01497, -0.01, -0.03), (-0.01497, -0.01, 0.03), (-0.01663, -0.006888, -0.03), (-0.01663, -0.006888, 0.03), (-0.01765, -0.003512, -0.03), (-0.01765, -0.003512, 0.03), (-0.018, 1.738e-08, -0.03), (-0.018, 1.738e-08, 0.03), (-0.01765, 0.003512, -0.03), (-0.01765, 0.003512, 0.03), (-0.01663, 0.006888, -0.03), (-0.01663, 0.006888, 0.03), (-0.01497, 0.01, -0.03), (-0.01497, 0.01, 0.03), (-0.01273, 0.01273, -0.03), (-0.01273, 0.01273, 0.03), (-0.01, 0.01497, -0.03), (-0.01, 0.01497, 0.03), (-0.006888, 0.01663, -0.03), (-0.006888, 0.01663, 0.03), (-0.003512, 0.01765, -0.03), (-0.003512, 0.01765, 0.03)], [], [(0, 1, 3, 2), (2, 3, 5, 4), (4, 5, 7, 6), (6, 7, 9, 8), (8, 9, 11, 10), (10, 11, 13, 12), (12, 13, 15, 14), (14, 15, 17, 16), (16, 17, 19, 18), (18, 19, 21, 20), (20, 21, 23, 22), (22, 23, 25, 24), (24, 25, 27, 26), (26, 27, 29, 28), (28, 29, 31, 30), (30, 31, 33, 32), (32, 33, 35, 34), (34, 35, 37, 36), (36, 37, 39, 38), (38, 39, 41, 40), (40, 41, 43, 42), (42, 43, 45, 44), (44, 45, 47, 46), (46, 47, 49, 48), (48, 49, 51, 50), (50, 51, 53, 52), (52, 53, 55, 54), (54, 55, 57, 56), (56, 57, 59, 58), (58, 59, 61, 60), (3, 1, 63, 61, 59, 57, 55, 53, 51, 49, 47, 45, 43, 41, 39, 37, 35, 33, 31, 29, 27, 25, 23, 21, 19, 17, 15, 13, 11, 9, 7, 5), (62, 63, 1, 0), (60, 61, 63, 62), (0, 2, 4, 6, 8, 10, 12, 14, 16, 18, 20, 22, 24, 26, 28, 30, 32, 34, 36, 38, 40, 42, 44, 46, 48, 50, 52, 54, 56, 58, 60, 62)])
me_cylinder_154.use_remesh_preserve_volume = False
me_cylinder_154.use_remesh_preserve_attributes = False
me_cylinder_154.use_mirror_vertex_groups = False
me_cylinder_154.update()
me_cylinder_153 = bpy.data.meshes.new('Cylinder.153')
me_cylinder_153.from_pydata([(0.0, 0.018, -0.03), (0.0, 0.018, 0.03), (0.003512, 0.01765, -0.03), (0.003512, 0.01765, 0.03), (0.006888, 0.01663, -0.03), (0.006888, 0.01663, 0.03), (0.01, 0.01497, -0.03), (0.01, 0.01497, 0.03), (0.01273, 0.01273, -0.03), (0.01273, 0.01273, 0.03), (0.01497, 0.01, -0.03), (0.01497, 0.01, 0.03), (0.01663, 0.006888, -0.03), (0.01663, 0.006888, 0.03), (0.01765, 0.003512, -0.03), (0.01765, 0.003512, 0.03), (0.018, 1.359e-09, -0.03), (0.018, 1.359e-09, 0.03), (0.01765, -0.003512, -0.03), (0.01765, -0.003512, 0.03), (0.01663, -0.006888, -0.03), (0.01663, -0.006888, 0.03), (0.01497, -0.01, -0.03), (0.01497, -0.01, 0.03), (0.01273, -0.01273, -0.03), (0.01273, -0.01273, 0.03), (0.01, -0.01497, -0.03), (0.01, -0.01497, 0.03), (0.006888, -0.01663, -0.03), (0.006888, -0.01663, 0.03), (0.003512, -0.01765, -0.03), (0.003512, -0.01765, 0.03), (-5.865e-09, -0.018, -0.03), (-5.865e-09, -0.018, 0.03), (-0.003512, -0.01765, -0.03), (-0.003512, -0.01765, 0.03), (-0.006888, -0.01663, -0.03), (-0.006888, -0.01663, 0.03), (-0.01, -0.01497, -0.03), (-0.01, -0.01497, 0.03), (-0.01273, -0.01273, -0.03), (-0.01273, -0.01273, 0.03), (-0.01497, -0.01, -0.03), (-0.01497, -0.01, 0.03), (-0.01663, -0.006888, -0.03), (-0.01663, -0.006888, 0.03), (-0.01765, -0.003512, -0.03), (-0.01765, -0.003512, 0.03), (-0.018, 1.738e-08, -0.03), (-0.018, 1.738e-08, 0.03), (-0.01765, 0.003512, -0.03), (-0.01765, 0.003512, 0.03), (-0.01663, 0.006888, -0.03), (-0.01663, 0.006888, 0.03), (-0.01497, 0.01, -0.03), (-0.01497, 0.01, 0.03), (-0.01273, 0.01273, -0.03), (-0.01273, 0.01273, 0.03), (-0.01, 0.01497, -0.03), (-0.01, 0.01497, 0.03), (-0.006888, 0.01663, -0.03), (-0.006888, 0.01663, 0.03), (-0.003512, 0.01765, -0.03), (-0.003512, 0.01765, 0.03)], [], [(0, 1, 3, 2), (2, 3, 5, 4), (4, 5, 7, 6), (6, 7, 9, 8), (8, 9, 11, 10), (10, 11, 13, 12), (12, 13, 15, 14), (14, 15, 17, 16), (16, 17, 19, 18), (18, 19, 21, 20), (20, 21, 23, 22), (22, 23, 25, 24), (24, 25, 27, 26), (26, 27, 29, 28), (28, 29, 31, 30), (30, 31, 33, 32), (32, 33, 35, 34), (34, 35, 37, 36), (36, 37, 39, 38), (38, 39, 41, 40), (40, 41, 43, 42), (42, 43, 45, 44), (44, 45, 47, 46), (46, 47, 49, 48), (48, 49, 51, 50), (50, 51, 53, 52), (52, 53, 55, 54), (54, 55, 57, 56), (56, 57, 59, 58), (58, 59, 61, 60), (3, 1, 63, 61, 59, 57, 55, 53, 51, 49, 47, 45, 43, 41, 39, 37, 35, 33, 31, 29, 27, 25, 23, 21, 19, 17, 15, 13, 11, 9, 7, 5), (62, 63, 1, 0), (60, 61, 63, 62), (0, 2, 4, 6, 8, 10, 12, 14, 16, 18, 20, 22, 24, 26, 28, 30, 32, 34, 36, 38, 40, 42, 44, 46, 48, 50, 52, 54, 56, 58, 60, 62)])
me_cylinder_153.use_remesh_preserve_volume = False
me_cylinder_153.use_remesh_preserve_attributes = False
me_cylinder_153.use_mirror_vertex_groups = False
me_cylinder_153.update()
me_cylinder_152 = bpy.data.meshes.new('Cylinder.152')
me_cylinder_152.from_pydata([(0.0, 0.045, -0.005), (0.0, 0.045, 0.005), (0.008779, 0.04414, -0.005), (0.008779, 0.04414, 0.005), (0.01722, 0.04157, -0.005), (0.01722, 0.04157, 0.005), (0.025, 0.03742, -0.005), (0.025, 0.03742, 0.005), (0.03182, 0.03182, -0.005), (0.03182, 0.03182, 0.005), (0.03742, 0.025, -0.005), (0.03742, 0.025, 0.005), (0.04157, 0.01722, -0.005), (0.04157, 0.01722, 0.005), (0.04414, 0.008779, -0.005), (0.04414, 0.008779, 0.005), (0.045, 3.397e-09, -0.005), (0.045, 3.397e-09, 0.005), (0.04414, -0.008779, -0.005), (0.04414, -0.008779, 0.005), (0.04157, -0.01722, -0.005), (0.04157, -0.01722, 0.005), (0.03742, -0.025, -0.005), (0.03742, -0.025, 0.005), (0.03182, -0.03182, -0.005), (0.03182, -0.03182, 0.005), (0.025, -0.03742, -0.005), (0.025, -0.03742, 0.005), (0.01722, -0.04157, -0.005), (0.01722, -0.04157, 0.005), (0.008779, -0.04414, -0.005), (0.008779, -0.04414, 0.005), (-1.466e-08, -0.045, -0.005), (-1.466e-08, -0.045, 0.005), (-0.008779, -0.04414, -0.005), (-0.008779, -0.04414, 0.005), (-0.01722, -0.04157, -0.005), (-0.01722, -0.04157, 0.005), (-0.025, -0.03742, -0.005), (-0.025, -0.03742, 0.005), (-0.03182, -0.03182, -0.005), (-0.03182, -0.03182, 0.005), (-0.03742, -0.025, -0.005), (-0.03742, -0.025, 0.005), (-0.04157, -0.01722, -0.005), (-0.04157, -0.01722, 0.005), (-0.04414, -0.008779, -0.005), (-0.04414, -0.008779, 0.005), (-0.045, 4.345e-08, -0.005), (-0.045, 4.345e-08, 0.005), (-0.04414, 0.008779, -0.005), (-0.04414, 0.008779, 0.005), (-0.04157, 0.01722, -0.005), (-0.04157, 0.01722, 0.005), (-0.03742, 0.025, -0.005), (-0.03742, 0.025, 0.005), (-0.03182, 0.03182, -0.005), (-0.03182, 0.03182, 0.005), (-0.025, 0.03742, -0.005), (-0.025, 0.03742, 0.005), (-0.01722, 0.04157, -0.005), (-0.01722, 0.04157, 0.005), (-0.008779, 0.04414, -0.005), (-0.008779, 0.04414, 0.005)], [], [(0, 1, 3, 2), (2, 3, 5, 4), (4, 5, 7, 6), (6, 7, 9, 8), (8, 9, 11, 10), (10, 11, 13, 12), (12, 13, 15, 14), (14, 15, 17, 16), (16, 17, 19, 18), (18, 19, 21, 20), (20, 21, 23, 22), (22, 23, 25, 24), (24, 25, 27, 26), (26, 27, 29, 28), (28, 29, 31, 30), (30, 31, 33, 32), (32, 33, 35, 34), (34, 35, 37, 36), (36, 37, 39, 38), (38, 39, 41, 40), (40, 41, 43, 42), (42, 43, 45, 44), (44, 45, 47, 46), (46, 47, 49, 48), (48, 49, 51, 50), (50, 51, 53, 52), (52, 53, 55, 54), (54, 55, 57, 56), (56, 57, 59, 58), (58, 59, 61, 60), (3, 1, 63, 61, 59, 57, 55, 53, 51, 49, 47, 45, 43, 41, 39, 37, 35, 33, 31, 29, 27, 25, 23, 21, 19, 17, 15, 13, 11, 9, 7, 5), (62, 63, 1, 0), (60, 61, 63, 62), (0, 2, 4, 6, 8, 10, 12, 14, 16, 18, 20, 22, 24, 26, 28, 30, 32, 34, 36, 38, 40, 42, 44, 46, 48, 50, 52, 54, 56, 58, 60, 62)])
me_cylinder_152.use_remesh_preserve_volume = False
me_cylinder_152.use_remesh_preserve_attributes = False
me_cylinder_152.use_mirror_vertex_groups = False
me_cylinder_152.update()
me_cylinder_151 = bpy.data.meshes.new('Cylinder.151')
me_cylinder_151.from_pydata([(0.0, 0.045, -0.005), (0.0, 0.045, 0.005), (0.008779, 0.04414, -0.005), (0.008779, 0.04414, 0.005), (0.01722, 0.04157, -0.005), (0.01722, 0.04157, 0.005), (0.025, 0.03742, -0.005), (0.025, 0.03742, 0.005), (0.03182, 0.03182, -0.005), (0.03182, 0.03182, 0.005), (0.03742, 0.025, -0.005), (0.03742, 0.025, 0.005), (0.04157, 0.01722, -0.005), (0.04157, 0.01722, 0.005), (0.04414, 0.008779, -0.005), (0.04414, 0.008779, 0.005), (0.045, 3.397e-09, -0.005), (0.045, 3.397e-09, 0.005), (0.04414, -0.008779, -0.005), (0.04414, -0.008779, 0.005), (0.04157, -0.01722, -0.005), (0.04157, -0.01722, 0.005), (0.03742, -0.025, -0.005), (0.03742, -0.025, 0.005), (0.03182, -0.03182, -0.005), (0.03182, -0.03182, 0.005), (0.025, -0.03742, -0.005), (0.025, -0.03742, 0.005), (0.01722, -0.04157, -0.005), (0.01722, -0.04157, 0.005), (0.008779, -0.04414, -0.005), (0.008779, -0.04414, 0.005), (-1.466e-08, -0.045, -0.005), (-1.466e-08, -0.045, 0.005), (-0.008779, -0.04414, -0.005), (-0.008779, -0.04414, 0.005), (-0.01722, -0.04157, -0.005), (-0.01722, -0.04157, 0.005), (-0.025, -0.03742, -0.005), (-0.025, -0.03742, 0.005), (-0.03182, -0.03182, -0.005), (-0.03182, -0.03182, 0.005), (-0.03742, -0.025, -0.005), (-0.03742, -0.025, 0.005), (-0.04157, -0.01722, -0.005), (-0.04157, -0.01722, 0.005), (-0.04414, -0.008779, -0.005), (-0.04414, -0.008779, 0.005), (-0.045, 4.345e-08, -0.005), (-0.045, 4.345e-08, 0.005), (-0.04414, 0.008779, -0.005), (-0.04414, 0.008779, 0.005), (-0.04157, 0.01722, -0.005), (-0.04157, 0.01722, 0.005), (-0.03742, 0.025, -0.005), (-0.03742, 0.025, 0.005), (-0.03182, 0.03182, -0.005), (-0.03182, 0.03182, 0.005), (-0.025, 0.03742, -0.005), (-0.025, 0.03742, 0.005), (-0.01722, 0.04157, -0.005), (-0.01722, 0.04157, 0.005), (-0.008779, 0.04414, -0.005), (-0.008779, 0.04414, 0.005)], [], [(0, 1, 3, 2), (2, 3, 5, 4), (4, 5, 7, 6), (6, 7, 9, 8), (8, 9, 11, 10), (10, 11, 13, 12), (12, 13, 15, 14), (14, 15, 17, 16), (16, 17, 19, 18), (18, 19, 21, 20), (20, 21, 23, 22), (22, 23, 25, 24), (24, 25, 27, 26), (26, 27, 29, 28), (28, 29, 31, 30), (30, 31, 33, 32), (32, 33, 35, 34), (34, 35, 37, 36), (36, 37, 39, 38), (38, 39, 41, 40), (40, 41, 43, 42), (42, 43, 45, 44), (44, 45, 47, 46), (46, 47, 49, 48), (48, 49, 51, 50), (50, 51, 53, 52), (52, 53, 55, 54), (54, 55, 57, 56), (56, 57, 59, 58), (58, 59, 61, 60), (3, 1, 63, 61, 59, 57, 55, 53, 51, 49, 47, 45, 43, 41, 39, 37, 35, 33, 31, 29, 27, 25, 23, 21, 19, 17, 15, 13, 11, 9, 7, 5), (62, 63, 1, 0), (60, 61, 63, 62), (0, 2, 4, 6, 8, 10, 12, 14, 16, 18, 20, 22, 24, 26, 28, 30, 32, 34, 36, 38, 40, 42, 44, 46, 48, 50, 52, 54, 56, 58, 60, 62)])
me_cylinder_151.use_remesh_preserve_volume = False
me_cylinder_151.use_remesh_preserve_attributes = False
me_cylinder_151.use_mirror_vertex_groups = False
me_cylinder_151.update()
me_cylinder_150 = bpy.data.meshes.new('Cylinder.150')
me_cylinder_150.from_pydata([(0.0, 0.15, -0.0025), (0.0, 0.15, 0.0025), (0.02926, 0.1471, 0.0025), (0.02926, 0.1471, -0.0025), (0.0574, 0.1386, -0.0025), (0.08334, 0.1247, -0.0025), (0.1061, 0.1061, -0.0025), (0.1247, 0.08334, -0.0025), (0.1386, 0.0574, -0.0025), (0.1408, 0.05, -0.0025), (0.125, 0.05, -0.0025), (0.125, -0.05, -0.0025), (0.1408, -0.05, -0.0025), (0.1386, -0.0574, -0.0025), (0.1247, -0.08334, -0.0025), (0.1061, -0.1061, -0.0025), (0.08334, -0.1247, -0.0025), (0.0574, -0.1386, -0.0025), (0.02926, -0.1471, -0.0025), (-4.888e-08, -0.15, -0.0025), (-0.02926, -0.1471, -0.0025), (-0.0574, -0.1386, -0.0025), (-0.08334, -0.1247, -0.0025), (-0.1061, -0.1061, -0.0025), (-0.1247, -0.08334, -0.0025), (-0.1386, -0.0574, -0.0025), (-0.1408, -0.05, -0.0025), (-0.125, -0.05, -0.0025), (-0.125, 0.05, -0.0025), (-0.1408, 0.05, -0.0025), (-0.1386, 0.0574, -0.0025), (-0.1247, 0.08334, -0.0025), (-0.1061, 0.1061, -0.0025), (-0.08334, 0.1247, -0.0025), (-0.0574, 0.1386, -0.0025), (-0.02926, 0.1471, -0.0025), (-0.02926, 0.1471, 0.0025), (-0.0574, 0.1386, 0.0025), (-0.08334, 0.1247, 0.0025), (-0.1061, 0.1061, 0.0025), (-0.1247, 0.08334, 0.0025), (-0.1386, 0.0574, 0.0025), (-0.1408, 0.05, 0.0025), (-0.125, 0.05, 0.0025), (-0.125, -0.05, 0.0025), (-0.1408, -0.05, 0.0025), (-0.1386, -0.0574, 0.0025), (-0.1247, -0.08334, 0.0025), (-0.1061, -0.1061, 0.0025), (-0.08334, -0.1247, 0.0025), (-0.0574, -0.1386, 0.0025), (-0.02926, -0.1471, 0.0025), (-4.888e-08, -0.15, 0.0025), (0.02926, -0.1471, 0.0025), (0.0574, -0.1386, 0.0025), (0.08334, -0.1247, 0.0025), (0.1061, -0.1061, 0.0025), (0.1247, -0.08334, 0.0025), (0.1386, -0.0574, 0.0025), (0.1408, -0.05, 0.0025), (0.125, -0.05, 0.0025), (0.125, 0.05, 0.0025), (0.1408, 0.05, 0.0025), (0.1386, 0.0574, 0.0025), (0.1247, 0.08334, 0.0025), (0.1061, 0.1061, 0.0025), (0.08334, 0.1247, 0.0025), (0.0574, 0.1386, 0.0025)], [], [(0, 1, 2, 3), (0, 3, 4, 5, 6, 7, 8, 9, 10, 11, 12, 13, 14, 15, 16, 17, 18, 19, 20, 21, 22, 23, 24, 25, 26, 27, 28, 29, 30, 31, 32, 33, 34, 35), (35, 36, 1, 0), (2, 1, 36, 37, 38, 39, 40, 41, 42, 43, 44, 45, 46, 47, 48, 49, 50, 51, 52, 53, 54, 55, 56, 57, 58, 59, 60, 61, 62, 63, 64, 65, 66, 67), (3, 2, 67, 4), (4, 67, 66, 5), (5, 66, 65, 6), (6, 65, 64, 7), (7, 64, 63, 8), (9, 8, 63, 62), (10, 9, 62, 61), (61, 60, 11, 10), (60, 59, 12, 11), (59, 58, 13, 12), (13, 58, 57, 14), (14, 57, 56, 15), (15, 56, 55, 16), (16, 55, 54, 17), (17, 54, 53, 18), (18, 53, 52, 19), (19, 52, 51, 20), (20, 51, 50, 21), (21, 50, 49, 22), (22, 49, 48, 23), (23, 48, 47, 24), (24, 47, 46, 25), (26, 25, 46, 45), (42, 41, 30, 29), (30, 41, 40, 31), (31, 40, 39, 32), (32, 39, 38, 33), (33, 38, 37, 34), (34, 37, 36, 35), (43, 42, 29, 28), (44, 43, 28, 27), (27, 26, 45, 44)])
me_cylinder_150.use_remesh_preserve_volume = False
me_cylinder_150.use_remesh_preserve_attributes = False
me_cylinder_150.use_mirror_vertex_groups = False
me_cylinder_150.update()

# ---- objects
ob_cylinder_014 = bpy.data.objects.new('Cylinder.014', me_cylinder_164)
ob_cylinder_013 = bpy.data.objects.new('Cylinder.013', me_cylinder_163)
ob_cylinder_012 = bpy.data.objects.new('Cylinder.012', me_cylinder_162)
ob_cylinder_011 = bpy.data.objects.new('Cylinder.011', me_cylinder_161)
ob_cylinder_010 = bpy.data.objects.new('Cylinder.010', me_cylinder_160)
ob_cylinder_009 = bpy.data.objects.new('Cylinder.009', me_cylinder_159)
ob_cube = bpy.data.objects.new('Cube', me_cube_033)
ob_cylinder_008 = bpy.data.objects.new('Cylinder.008', me_cylinder_158)
ob_cylinder_007 = bpy.data.objects.new('Cylinder.007', me_cylinder_157)
ob_cylinder_006 = bpy.data.objects.new('Cylinder.006', me_cylinder_156)
ob_cylinder_005 = bpy.data.objects.new('Cylinder.005', me_cylinder_155)
ob_cylinder_004 = bpy.data.objects.new('Cylinder.004', me_cylinder_154)
ob_cylinder_003 = bpy.data.objects.new('Cylinder.003', me_cylinder_153)
ob_cylinder_002 = bpy.data.objects.new('Cylinder.002', me_cylinder_152)
ob_cylinder_001 = bpy.data.objects.new('Cylinder.001', me_cylinder_151)
ob_cylinder = bpy.data.objects.new('Cylinder', me_cylinder_150)

# ---- transforms, parenting, visibility, modifiers, constraints
ob_cylinder_014.location = (0.09, -0.09, 0.23)
ob_cylinder_014.lineart.crease_threshold = 0.0
ob_cylinder_013.location = (-0.09, -0.09, 0.23)
ob_cylinder_013.lineart.crease_threshold = 0.0
ob_cylinder_012.location = (-0.09, 0.09, 0.23)
ob_cylinder_012.lineart.crease_threshold = 0.0
ob_cylinder_011.location = (0.09, 0.09, 0.23)
ob_cylinder_011.lineart.crease_threshold = 0.0
ob_cylinder_010.location = (0.0, 0.0, 0.37)
ob_cylinder_010.lineart.crease_threshold = 0.0
ob_cylinder_009.location = (0.0, 0.0, 0.22)
ob_cylinder_009.lineart.crease_threshold = 0.0
ob_cube.location = (0.0, 0.0, 0.26)
ob_cube.lineart.crease_threshold = 0.0
ob_cylinder_008.location = (0.0, -0.125, 0.065)
ob_cylinder_008.lineart.crease_threshold = 0.0
ob_cylinder_007.location = (0.0, 0.125, 0.065)
ob_cylinder_007.lineart.crease_threshold = 0.0
ob_cylinder_006.location = (-0.12, 0.0, 0.075)
ob_cylinder_006.rotation_euler = (0.0, 1.571, 0.0)
ob_cylinder_006.lineart.crease_threshold = 0.0
ob_cylinder_005.location = (0.12, 0.0, 0.075)
ob_cylinder_005.rotation_euler = (0.0, 1.571, 0.0)
ob_cylinder_005.lineart.crease_threshold = 0.0
ob_cylinder_004.location = (-0.075, 0.0, 0.075)
ob_cylinder_004.rotation_euler = (0.0, 1.571, 0.0)
ob_cylinder_004.lineart.crease_threshold = 0.0
ob_cylinder_003.location = (0.075, 0.0, 0.075)
ob_cylinder_003.rotation_euler = (0.0, 1.571, 0.0)
ob_cylinder_003.lineart.crease_threshold = 0.0
ob_cylinder_002.location = (-0.135, 0.0, 0.07)
ob_cylinder_002.rotation_euler = (0.0, 1.571, 0.0)
ob_cylinder_002.lineart.crease_threshold = 0.0
ob_cylinder_001.location = (0.135, 0.0, 0.07)
ob_cylinder_001.rotation_euler = (0.0, 1.571, 0.0)
ob_cylinder_001.lineart.crease_threshold = 0.0
ob_cylinder.location = (0.0, 0.0, 0.09)
ob_cylinder.lineart.crease_threshold = 0.0

# ---- collection membership
col_collection_1.objects.link(ob_cylinder_014)
col_collection_1.objects.link(ob_cylinder_013)
col_collection_1.objects.link(ob_cylinder_012)
col_collection_1.objects.link(ob_cylinder_011)
col_collection_1.objects.link(ob_cylinder_010)
col_collection_1.objects.link(ob_cylinder_009)
col_collection_1.objects.link(ob_cube)
col_collection_1.objects.link(ob_cylinder_008)
col_collection_1.objects.link(ob_cylinder_007)
col_collection_1.objects.link(ob_cylinder_006)
col_collection_1.objects.link(ob_cylinder_005)
col_collection_1.objects.link(ob_cylinder_004)
col_collection_1.objects.link(ob_cylinder_003)
col_collection_1.objects.link(ob_cylinder_002)
col_collection_1.objects.link(ob_cylinder_001)
col_collection_1.objects.link(ob_cylinder)

# ---- scene / render settings (as saved in the file)
scene.frame_start = 1; scene.frame_end = 250; scene.frame_set(5)
scene.render.engine = 'BLENDER_EEVEE_NEXT'
scene.render.resolution_percentage = 50
scene.render.dither_intensity = 0.0
scene.cycles.use_denoising = False
scene.cycles.samples = 10
scene.cycles.sampling_pattern = 'TABULATED_SOBOL'
scene.cycles.light_sampling_threshold = 0.0
scene.cycles.use_adaptive_sampling = False
scene.cycles.use_light_tree = False
scene.cycles.blur_glossy = 0.0
scene.cycles.volume_bounces = 1
scene.cycles.pixel_filter_type = 'GAUSSIAN'
scene.cycles.sample_clamp_indirect = 0.0
scene.view_settings.view_transform = 'Standard'
bpy.context.view_layer.update()

# ---- added for rendering (the .blend has no active camera and no usable light): camera, sun
cam_auto = bpy.data.cameras.new('AutoCamera')
cam_auto.lens = 50.0
cam_auto.sensor_width = 36.0
cam_auto.clip_end = 1000.0
ob_auto_camera = bpy.data.objects.new('AutoCamera', cam_auto)
scene.collection.objects.link(ob_auto_camera)
ob_auto_camera.location = (0.51183, -0.614196, 0.611964)
ob_auto_camera.rotation_euler = (1.09748, -7.21219e-08, 0.694738)
scene.camera = ob_auto_camera
light_auto_sun = bpy.data.lights.new('AutoSun', 'SUN')
light_auto_sun.energy = 3.0
light_auto_sun.angle = 0.0523599
ob_auto_sun = bpy.data.objects.new('AutoSun', light_auto_sun)
scene.collection.objects.link(ob_auto_sun)
ob_auto_sun.rotation_euler = (0.872665, 0.174533, 0.523599)
bpy.context.view_layer.update()
